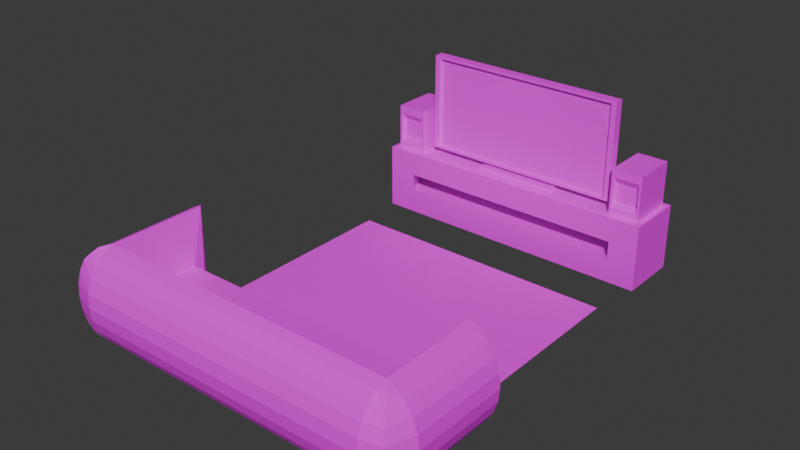 # Source: Sofa1.blend  (saved by Blender 5.0.119; exported with 4.5.12 LTS)
import bpy
from mathutils import Matrix  # noqa: F401  (used for matrix-valued properties, if any)

bpy.ops.wm.read_factory_settings(use_empty=True)
scene = bpy.context.scene
scene.name = 'Scene'

# ---- collections
col_collection = bpy.data.collections.new('Collection'); scene.collection.children.link(col_collection)

# ---- images (referenced by path relative to the original .blend; pixels are not part of the script)
import os
ASSET_DIR = os.environ.get("B2B_ASSET_DIR", "")  # directory of the original .blend (textures are referenced by path, not embedded)
HERE = os.path.dirname(os.path.abspath(__file__))  # packed textures are extracted next to this script under _unpacked/

def load_image(name, relpath, width, height, colorspace="sRGB"):
    """Load a texture the original file referenced (path relative to the .blend, or extracted next to this script)."""
    p = next((c for c in (os.path.join(HERE, relpath), os.path.join(ASSET_DIR, relpath)) if relpath and os.path.exists(c)), "")
    if p:
        img = bpy.data.images.load(p, check_existing=True)
        img.name = name
    else:  # same state as the original file: an image datablock whose file is absent (Cycles renders it pink)
        img = bpy.data.images.new(name, width, height)
        img.source = "FILE"
        img.filepath = "//" + (relpath or name)
    img.colorspace_settings.name = colorspace
    return img
img_cube_base_color = load_image('Cube Base Color', 'Cube Base Color.png', 1024, 1024, 'sRGB')
img_cylinder_base_color = load_image('Cylinder Base Color', 'Cylinder Base Color.png', 1024, 1024, 'sRGB')
img_cube_001_base_color = load_image('Cube.001 Base Color', 'Cube.001 Base Color.png', 1024, 1024, 'sRGB')
img_plane_base_color = load_image('Plane Base Color', 'Plane Base Color.png', 1024, 1024, 'sRGB')
img_cube_004_base_color = load_image('Cube.004 Base Color', 'Cube.004 Base Color.png', 1024, 1024, 'sRGB')
img_cube_005_base_color = load_image('Cube.005 Base Color', 'Cube.005 Base Color.png', 1024, 1024, 'sRGB')
img_cube_005_base_color_001 = load_image('Cube.005 Base Color.001', 'Cube.005 Base Color.png', 1024, 1024, 'sRGB')

# ---- materials (node trees are filled in below, after node groups)
mat_material_001 = bpy.data.materials.new('Material.001')
mat_material = bpy.data.materials.new('Material')
mat_material_003 = bpy.data.materials.new('Material.003')
mat_material_002 = bpy.data.materials.new('Material.002')
mat_material_004 = bpy.data.materials.new('Material.004')
mat_material_005 = bpy.data.materials.new('Material.005')
mat_material_006 = bpy.data.materials.new('Material.006')

# ---- material node trees
mat_material_001.use_nodes = True; mat_material_001.node_tree.nodes.clear()
_N = mat_material_001.node_tree.nodes; _L = mat_material_001.node_tree.links
n0 = _N.new('ShaderNodeBsdfPrincipled'); n0.name = 'Principled BSDF'; n0.location = (-200, 100)
n1 = _N.new('ShaderNodeOutputMaterial'); n1.name = 'Material Output'; n1.location = (200, 100)
n2 = _N.new('ShaderNodeTexImage'); n2.name = 'Image Texture'; n2.location = (-490, 75)
n2.image = img_cube_base_color
n2.interpolation = 'Closest'
_L.new(n0.outputs[0], n1.inputs[0])
_L.new(n2.outputs[0], n0.inputs[0])
n1.is_active_output = True
mat_material.use_nodes = True; mat_material.node_tree.nodes.clear()
_N = mat_material.node_tree.nodes; _L = mat_material.node_tree.links
n0 = _N.new('ShaderNodeBsdfPrincipled'); n0.name = 'Principled BSDF'; n0.location = (-200, 100)
n1 = _N.new('ShaderNodeOutputMaterial'); n1.name = 'Material Output'; n1.location = (200, 100)
n2 = _N.new('ShaderNodeTexImage'); n2.name = 'Image Texture'; n2.location = (-490, 75)
n2.image = img_cylinder_base_color
n2.interpolation = 'Closest'
_L.new(n0.outputs[0], n1.inputs[0])
_L.new(n2.outputs[0], n0.inputs[0])
n1.is_active_output = True
mat_material_003.use_nodes = True; mat_material_003.node_tree.nodes.clear()
_N = mat_material_003.node_tree.nodes; _L = mat_material_003.node_tree.links
n0 = _N.new('ShaderNodeBsdfPrincipled'); n0.name = 'Principled BSDF'; n0.location = (-200, 100)
n1 = _N.new('ShaderNodeOutputMaterial'); n1.name = 'Material Output'; n1.location = (200, 100)
n2 = _N.new('ShaderNodeTexImage'); n2.name = 'Image Texture'; n2.location = (-490, 75)
n2.image = img_cube_001_base_color
n2.interpolation = 'Closest'
_L.new(n0.outputs[0], n1.inputs[0])
_L.new(n2.outputs[0], n0.inputs[0])
n1.is_active_output = True
mat_material_002.use_nodes = True; mat_material_002.node_tree.nodes.clear()
_N = mat_material_002.node_tree.nodes; _L = mat_material_002.node_tree.links
n0 = _N.new('ShaderNodeBsdfPrincipled'); n0.name = 'Principled BSDF'; n0.location = (-200, 100)
n1 = _N.new('ShaderNodeOutputMaterial'); n1.name = 'Material Output'; n1.location = (200, 100)
n2 = _N.new('ShaderNodeTexImage'); n2.name = 'Image Texture'; n2.location = (-490, 75)
n2.image = img_plane_base_color
n2.interpolation = 'Closest'
_L.new(n0.outputs[0], n1.inputs[0])
_L.new(n2.outputs[0], n0.inputs[0])
n1.is_active_output = True
mat_material_004.use_nodes = True; mat_material_004.node_tree.nodes.clear()
_N = mat_material_004.node_tree.nodes; _L = mat_material_004.node_tree.links
n0 = _N.new('ShaderNodeBsdfPrincipled'); n0.name = 'Principled BSDF'; n0.location = (-200, 100)
n1 = _N.new('ShaderNodeOutputMaterial'); n1.name = 'Material Output'; n1.location = (200, 100)
n2 = _N.new('ShaderNodeTexImage'); n2.name = 'Image Texture'; n2.location = (-490, 75)
n2.image = img_cube_004_base_color
n2.interpolation = 'Closest'
_L.new(n0.outputs[0], n1.inputs[0])
_L.new(n2.outputs[0], n0.inputs[0])
n1.is_active_output = True
mat_material_005.use_nodes = True; mat_material_005.node_tree.nodes.clear()
_N = mat_material_005.node_tree.nodes; _L = mat_material_005.node_tree.links
n0 = _N.new('ShaderNodeBsdfPrincipled'); n0.name = 'Principled BSDF'; n0.location = (-200, 100)
n1 = _N.new('ShaderNodeOutputMaterial'); n1.name = 'Material Output'; n1.location = (200, 100)
n2 = _N.new('ShaderNodeTexImage'); n2.name = 'Image Texture'; n2.location = (-490, 75)
n2.image = img_cube_005_base_color
n2.interpolation = 'Closest'
_L.new(n0.outputs[0], n1.inputs[0])
_L.new(n2.outputs[0], n0.inputs[0])
n1.is_active_output = True
mat_material_006.use_nodes = True; mat_material_006.node_tree.nodes.clear()
_N = mat_material_006.node_tree.nodes; _L = mat_material_006.node_tree.links
n0 = _N.new('ShaderNodeBsdfPrincipled'); n0.name = 'Principled BSDF'; n0.location = (-200, 100)
n1 = _N.new('ShaderNodeOutputMaterial'); n1.name = 'Material Output'; n1.location = (200, 100)
n2 = _N.new('ShaderNodeTexImage'); n2.name = 'Image Texture'; n2.location = (-490, 75)
n2.image = img_cube_005_base_color_001
n2.interpolation = 'Closest'
_L.new(n0.outputs[0], n1.inputs[0])
_L.new(n2.outputs[0], n0.inputs[0])
n1.is_active_output = True

# ---- world
world_world = bpy.data.worlds.new('World'); scene.world = world_world
world_world.use_nodes = True; world_world.node_tree.nodes.clear()
_N = world_world.node_tree.nodes; _L = world_world.node_tree.links
n0 = _N.new('ShaderNodeOutputWorld'); n0.name = 'World Output'; n0.location = (300, 300)
n1 = _N.new('ShaderNodeBackground'); n1.name = 'Background'; n1.location = (10, 300)
n1.inputs[0].default_value = (0.05088, 0.05088, 0.05088, 1.0)
_L.new(n1.outputs[0], n0.inputs[0])
n0.is_active_output = True
world_world.color = (0.05088, 0.05088, 0.05088)
world_world.use_sun_shadow = False
world_world.sun_shadow_jitter_overblur = 0.0

# ---- meshes
me_cube_001 = bpy.data.meshes.new('Cube.001')
me_cube_001.from_pydata([(-1.0, -1.0, -1.0), (-0.9266, -0.7709, -0.008818), (-1.0, 1.0, -1.0), (-0.9266, 0.7709, -0.2851), (1.0, -1.0, -1.0), (0.8976, -0.7709, -0.008818), (1.0, 1.0, -1.0), (0.8976, 0.7709, -0.2851), (-1.0, -1.0, 1.0), (-1.0, 1.0, 1.0), (1.0, 1.0, 1.0), (1.0, -1.0, 1.0), (-1.0, 0.7172, -1.0), (-1.0, 0.7172, 1.0), (1.0, 0.7172, -1.0), (1.0, 0.7172, 1.0), (-0.9266, 0.5528, -0.008818), (0.8976, 0.5528, -0.008818)], [], [(12, 13, 9, 2), (6, 2, 3, 7), (14, 15, 11, 4), (4, 11, 8, 0), (12, 14, 4, 0), (17, 16, 1, 5), (16, 3, 9, 13), (6, 7, 10), (17, 5, 11, 15), (5, 1, 8, 11), (9, 3, 2), (7, 17, 15, 10), (1, 16, 13, 8), (7, 3, 16, 17), (2, 6, 14, 12), (6, 10, 15, 14), (0, 8, 13, 12)])
_uv = me_cube_001.uv_layers.new(name='UVMap')
_uv.uv.foreach_set('vector', [0.9404, 0.3208, 0.9404, 0.01354, 0.9837, 0.01369, 0.9837, 0.321, 0.5126, 0.6791, 0.5126, 0.9866, 0.3976, 0.9753, 0.3976, 0.6948, 0.3888, 0.3205, 0.3888, 0.01312, 0.6522, 0.01265, 0.6522, 0.32, 0.3201, 0.3201, 0.01265, 0.3201, 0.01265, 0.01265, 0.3201, 0.01265, 0.2766, 0.3454, 0.2766, 0.6529, 0.01265, 0.6529, 0.01265, 0.3454, 0.2162, 0.6782, 0.2162, 0.9587, 0.01265, 0.9587, 0.01265, 0.6782, 0.4148, 0.5016, 0.3813, 0.5442, 0.3454, 0.3464, 0.3888, 0.3463, 0.9837, 0.6546, 0.9471, 0.5452, 0.9837, 0.3473, 0.9138, 0.5026, 0.7111, 0.5019, 0.6775, 0.3463, 0.9404, 0.3472, 0.8341, 0.6956, 0.8341, 0.9761, 0.6775, 0.9874, 0.6775, 0.6799, 0.3454, 0.3464, 0.3813, 0.5442, 0.3454, 0.6538, 0.9471, 0.5452, 0.9138, 0.5026, 0.9404, 0.3472, 0.9837, 0.3473, 0.6178, 0.5013, 0.4148, 0.5016, 0.3888, 0.3463, 0.6522, 0.3459, 0.3976, 0.6948, 0.3976, 0.9753, 0.3454, 0.9753, 0.3454, 0.6948, 0.3201, 0.3454, 0.3201, 0.6529, 0.2766, 0.6529, 0.2766, 0.3454, 0.3454, 0.3206, 0.3454, 0.0132, 0.3888, 0.01312, 0.3888, 0.3205, 0.6775, 0.3199, 0.6775, 0.01265, 0.9404, 0.01354, 0.9404, 0.3208])
me_cube_001.materials.append(mat_material_001)
me_cube_001.update()
me_cylinder = bpy.data.meshes.new('Cylinder')
me_cylinder.from_pydata([(0.2588, 0.9659, 1.0), (0.5, 0.866, -1.0), (0.5, 0.866, 1.0), (0.7071, 0.7071, -1.0), (0.7071, 0.7071, 1.0), (0.866, 0.5, -1.0), (0.866, 0.5, 1.0), (0.9659, 0.2588, -1.0), (0.9659, 0.2588, 1.0), (1.0, 0.0, -1.0), (1.0, 0.0, 1.0), (0.9659, -0.2588, -1.0), (0.9659, -0.2588, 1.0), (0.866, -0.5, -1.0), (0.866, -0.5, 1.0), (0.7071, -0.7071, -1.0), (0.7071, -0.7071, 1.0), (0.5, -0.866, -1.0), (0.5, -0.866, 1.0), (0.2588, -0.9659, 1.0), (-7.063, -0.9659, -1.007), (0.2627, -0.866, -1.212), (-7.063, -0.866, -1.212), (0.2627, -0.7071, -1.388), (-7.063, -0.7071, -1.388), (0.2627, -0.5, -1.523), (-7.063, -0.5, -1.523), (0.2627, -0.2588, -1.608), (-7.063, -0.2588, -1.608), (0.2627, -7.735e-07, -1.637), (-7.063, 3.819e-07, -1.637), (0.2627, 0.2588, -1.608), (-7.063, 0.2588, -1.608), (0.2627, 0.5, -1.523), (-7.063, 0.5, -1.523), (0.2627, 0.7071, -1.388), (-7.063, 0.7071, -1.388), (0.2627, 0.866, -1.212), (-7.063, 0.866, -1.212), (0.2627, 0.9659, -1.007), (-7.063, 0.9659, -1.007), (0.4674, 0.866, -1.187), (0.5972, 0.7071, -1.328), (0.6968, 0.5, -1.436), (0.7594, 0.2588, -1.504), (0.7807, -4.786e-07, -1.528), (0.7594, -0.2588, -1.504), (0.6968, -0.5, -1.436), (0.5972, -0.7071, -1.328), (0.4674, -0.866, -1.187), (0.3163, -0.9659, -1.023), (-7.053, -0.9659, 1.0), (-7.295, -0.866, -1.0), (-7.295, -0.866, 1.0), (-7.502, -0.7071, -1.0), (-7.502, -0.7071, 1.0), (-7.661, -0.5, -1.0), (-7.661, -0.5, 1.0), (-7.76, -0.2588, -1.0), (-7.76, -0.2588, 1.0), (-7.795, 9.202e-08, -1.0), (-7.795, 1.526e-07, 1.0), (-7.76, 0.2588, -1.0), (-7.76, 0.2588, 1.0), (-7.661, 0.5, -1.0), (-7.661, 0.5, 1.0), (-7.502, 0.7071, -1.0), (-7.502, 0.7071, 1.0), (-7.295, 0.866, -1.0), (-7.295, 0.866, 1.0), (-7.053, 0.9659, 1.0), (-7.253, 0.9062, -1.175), (-7.373, 0.8063, -1.277), (-7.484, 0.7071, -1.365), (-7.564, 0.5, -1.433), (-7.614, 0.2588, -1.475), (-7.631, 2.441e-07, -1.49), (-7.614, -0.2588, -1.475), (-7.564, -0.5, -1.433), (-7.484, -0.7071, -1.365), (-7.349, -0.8316, -1.277), (-7.228, -0.9315, -1.175)], [], [(39, 0, 2, 1), (1, 2, 4, 3), (3, 4, 6, 5), (5, 6, 8, 7), (7, 8, 10, 9), (9, 10, 12, 11), (11, 12, 14, 13), (13, 14, 16, 15), (15, 16, 18, 17), (17, 18, 19, 50), (2, 0, 19, 18, 16, 14, 12, 10, 8, 6, 4), (39, 50, 19, 0), (50, 20, 22, 21), (21, 22, 24, 23), (23, 24, 26, 25), (25, 26, 28, 27), (27, 28, 30, 29), (29, 30, 32, 31), (31, 32, 34, 33), (33, 34, 36, 35), (35, 36, 38, 37), (37, 38, 40, 39), (50, 39, 40, 20), (50, 21, 49), (21, 23, 48, 49), (23, 25, 47, 48), (25, 27, 46, 47), (27, 29, 45, 46), (29, 31, 44, 45), (31, 33, 43, 44), (33, 35, 42, 43), (35, 37, 41, 42), (37, 39, 41), (42, 41, 1, 3), (43, 42, 3, 5), (44, 43, 5, 7), (45, 44, 7, 9), (46, 45, 9, 11), (47, 46, 11, 13), (48, 47, 13, 15), (49, 48, 15, 17), (50, 49, 17), (41, 39, 1), (20, 51, 53, 52), (52, 53, 55, 54), (54, 55, 57, 56), (56, 57, 59, 58), (58, 59, 61, 60), (60, 61, 63, 62), (62, 63, 65, 64), (64, 65, 67, 66), (66, 67, 69, 68), (68, 69, 70, 40), (53, 51, 70, 69, 67, 65, 63, 61, 59, 57, 55), (20, 40, 70, 51), (20, 52, 80, 81), (52, 54, 79, 80), (54, 56, 78, 79), (56, 58, 77, 78), (58, 60, 76, 77), (60, 62, 75, 76), (62, 64, 74, 75), (64, 66, 73, 74), (66, 68, 72, 73), (68, 40, 71, 72), (72, 71, 40, 38), (73, 72, 38, 36), (74, 73, 36, 34), (75, 74, 34, 32), (76, 75, 32, 30), (77, 76, 30, 28), (78, 77, 28, 26), (79, 78, 26, 24), (80, 79, 24, 22), (81, 80, 22, 20)])
_uv = me_cylinder.uv_layers.new(name='UVMap')
_uv.uv.foreach_set('vector', [0.7237, 0.7142, 0.7235, 0.5143, 0.7467, 0.513, 0.7467, 0.7123, 0.7467, 0.7123, 0.7467, 0.513, 0.7723, 0.5125, 0.7723, 0.7118, 0.7723, 0.7118, 0.7723, 0.5125, 0.7984, 0.5126, 0.7984, 0.7119, 0.7984, 0.7119, 0.7984, 0.5126, 0.8233, 0.5134, 0.8233, 0.7127, 0.8233, 0.7127, 0.8233, 0.5134, 0.8453, 0.5149, 0.8453, 0.7142, 0.06536, 0.0205, 0.2647, 0.01218, 0.2672, 0.03128, 0.06779, 0.0396, 0.06779, 0.0396, 0.2672, 0.03128, 0.2692, 0.05435, 0.06987, 0.06267, 0.06987, 0.06267, 0.2692, 0.05435, 0.2708, 0.07981, 0.07147, 0.08813, 0.07147, 0.08813, 0.2708, 0.07981, 0.2718, 0.1059, 0.07246, 0.1142, 0.07246, 0.1142, 0.2718, 0.1059, 0.2722, 0.1309, 0.07063, 0.1349, 0.6543, 0.7859, 0.6784, 0.7759, 0.6784, 0.9695, 0.6543, 0.9595, 0.6335, 0.9436, 0.6176, 0.9228, 0.6076, 0.8987, 0.6042, 0.8727, 0.6076, 0.8468, 0.6176, 0.8226, 0.6335, 0.8019, 0.9164, 0.2141, 0.7235, 0.2141, 0.7238, 0.01218, 0.9162, 0.01447, 0.07063, 0.1349, 0.05269, 0.7051, 0.03128, 0.6996, 0.05073, 0.1335, 0.05073, 0.1335, 0.03128, 0.6996, 0.01218, 0.6903, 0.03163, 0.1241, 0.2965, 0.8015, 0.3104, 0.06765, 0.3296, 0.06806, 0.3157, 0.802, 0.3157, 0.802, 0.3296, 0.06806, 0.3527, 0.06853, 0.3388, 0.8024, 0.3388, 0.8024, 0.3527, 0.06853, 0.3782, 0.06903, 0.3642, 0.8029, 0.3642, 0.8029, 0.3782, 0.06903, 0.4043, 0.06953, 0.3903, 0.8034, 0.3903, 0.8034, 0.4043, 0.06953, 0.4292, 0.06998, 0.4153, 0.8039, 0.4153, 0.8039, 0.4292, 0.06998, 0.4513, 0.07037, 0.4374, 0.8043, 0.4374, 0.8043, 0.4513, 0.07037, 0.469, 0.07065, 0.4551, 0.8045, 0.9209, 0.255, 0.9209, 0.8452, 0.9005, 0.839, 0.9005, 0.2488, 0.6991, 0.7516, 0.5055, 0.7462, 0.5055, 0.01218, 0.6991, 0.01218, 0.07063, 0.1349, 0.05073, 0.1335, 0.0537, 0.1175, 0.05073, 0.1335, 0.03163, 0.1241, 0.03845, 0.09799, 0.0537, 0.1175, 0.2965, 0.8015, 0.3157, 0.802, 0.3158, 0.8454, 0.2965, 0.835, 0.3157, 0.802, 0.3388, 0.8024, 0.339, 0.8522, 0.3158, 0.8454, 0.3388, 0.8024, 0.3642, 0.8029, 0.3644, 0.8548, 0.339, 0.8522, 0.3642, 0.8029, 0.3903, 0.8034, 0.3905, 0.8532, 0.3644, 0.8548, 0.3903, 0.8034, 0.4153, 0.8039, 0.4154, 0.8474, 0.3905, 0.8532, 0.4153, 0.8039, 0.4374, 0.8043, 0.4374, 0.8378, 0.4154, 0.8474, 0.4374, 0.8043, 0.4551, 0.8045, 0.455, 0.8251, 0.4374, 0.8378, 0.9209, 0.255, 0.9005, 0.2488, 0.9184, 0.2385, 0.7652, 0.7454, 0.7446, 0.7313, 0.7467, 0.7123, 0.7723, 0.7118, 0.7874, 0.7567, 0.7652, 0.7454, 0.7723, 0.7118, 0.7984, 0.7119, 0.8099, 0.7646, 0.7874, 0.7567, 0.7984, 0.7119, 0.8233, 0.7127, 0.8311, 0.7685, 0.8099, 0.7646, 0.8233, 0.7127, 0.8453, 0.7142, 0.01695, 0.05766, 0.01218, 0.03964, 0.06536, 0.0205, 0.06779, 0.0396, 0.02591, 0.07756, 0.01695, 0.05766, 0.06779, 0.0396, 0.06987, 0.06267, 0.03845, 0.09799, 0.02591, 0.07756, 0.06987, 0.06267, 0.07147, 0.08813, 0.0537, 0.1175, 0.03845, 0.09799, 0.07147, 0.08813, 0.07246, 0.1142, 0.07063, 0.1349, 0.0537, 0.1175, 0.07246, 0.1142, 0.7446, 0.7313, 0.7237, 0.7142, 0.7467, 0.7123, 0.7236, 0.4455, 0.7235, 0.246, 0.7361, 0.2433, 0.7361, 0.4422, 0.7361, 0.4422, 0.7361, 0.2433, 0.7542, 0.241, 0.7542, 0.44, 0.7542, 0.44, 0.7542, 0.241, 0.7766, 0.2394, 0.7766, 0.4384, 0.7766, 0.4384, 0.7766, 0.2394, 0.8017, 0.2385, 0.8017, 0.4375, 0.8017, 0.4375, 0.8017, 0.2385, 0.8278, 0.2385, 0.8278, 0.4374, 0.8278, 0.4374, 0.8278, 0.2385, 0.8532, 0.2392, 0.8532, 0.4382, 0.8532, 0.4382, 0.8532, 0.2392, 0.8761, 0.2407, 0.8761, 0.4397, 0.1842, 0.9445, 0.1842, 0.7441, 0.2093, 0.7442, 0.2094, 0.9446, 0.2094, 0.9446, 0.2093, 0.7442, 0.2355, 0.7442, 0.2355, 0.9446, 0.2355, 0.9446, 0.2355, 0.7442, 0.2608, 0.7441, 0.2601, 0.9452, 0.5297, 0.9595, 0.5055, 0.9695, 0.5055, 0.7759, 0.5297, 0.7859, 0.5505, 0.8019, 0.5664, 0.8226, 0.5764, 0.8468, 0.5798, 0.8727, 0.5764, 0.8987, 0.5664, 0.9228, 0.5505, 0.9436, 0.1598, 0.9567, 0.01218, 0.9442, 0.01218, 0.7441, 0.1598, 0.7567, 0.7236, 0.4455, 0.7361, 0.4422, 0.7401, 0.4692, 0.7288, 0.4603, 0.7361, 0.4422, 0.7542, 0.44, 0.754, 0.4765, 0.7401, 0.4692, 0.7542, 0.44, 0.7766, 0.4384, 0.7755, 0.4826, 0.754, 0.4765, 0.7766, 0.4384, 0.8017, 0.4375, 0.8001, 0.4865, 0.7755, 0.4826, 0.8017, 0.4375, 0.8278, 0.4374, 0.826, 0.4881, 0.8001, 0.4865, 0.8278, 0.4374, 0.8532, 0.4382, 0.8516, 0.4872, 0.826, 0.4881, 0.8532, 0.4382, 0.8761, 0.4397, 0.8751, 0.4839, 0.8516, 0.4872, 0.1842, 0.9445, 0.2094, 0.9446, 0.2108, 0.9812, 0.192, 0.9878, 0.2094, 0.9446, 0.2355, 0.9446, 0.2256, 0.9724, 0.2108, 0.9812, 0.2355, 0.9446, 0.2601, 0.9452, 0.2413, 0.9621, 0.2256, 0.9724, 0.4629, 0.03949, 0.4738, 0.05175, 0.4812, 0.07082, 0.469, 0.07065, 0.4523, 0.0282, 0.4629, 0.03949, 0.469, 0.07065, 0.4513, 0.07037, 0.4311, 0.01984, 0.4523, 0.0282, 0.4513, 0.07037, 0.4292, 0.06998, 0.4067, 0.01438, 0.4311, 0.01984, 0.4292, 0.06998, 0.4043, 0.06953, 0.3808, 0.01218, 0.4067, 0.01438, 0.4043, 0.06953, 0.3782, 0.06903, 0.3552, 0.01339, 0.3808, 0.01218, 0.3782, 0.06903, 0.3527, 0.06853, 0.3315, 0.01792, 0.3552, 0.01339, 0.3527, 0.06853, 0.3296, 0.06806, 0.3115, 0.02548, 0.3315, 0.01792, 0.3296, 0.06806, 0.3104, 0.06765, 0.2998, 0.03879, 0.3115, 0.02548, 0.3104, 0.06765, 0.2965, 0.06732, 0.03514, 0.7164, 0.02363, 0.7198, 0.03128, 0.6996, 0.05269, 0.7051])
me_cylinder.materials.append(mat_material)
me_cylinder.update()
me_cube = bpy.data.meshes.new('Cube')
me_cube.from_pydata([(-0.8, -1.0, -0.8), (-0.8, -1.0, 0.8), (-1.0, 1.0, -1.0), (-1.0, 1.0, 1.0), (0.8, -1.0, -0.8), (0.8, -1.0, 0.8), (1.0, 1.0, -1.0), (1.0, 1.0, 1.0), (-1.0, -1.0, -1.0), (-1.0, -1.0, 1.0), (1.0, -1.0, 1.0), (1.0, -1.0, -1.0), (-1.0, -1.0, -0.3333), (-1.0, -1.0, 0.3333), (-1.0, 1.0, 0.3333), (-1.0, 1.0, -0.3333), (1.0, 1.0, 0.3333), (1.0, 1.0, -0.3333), (1.0, -1.0, 0.3333), (1.0, -1.0, -0.3333), (-0.8, -1.0, -0.2667), (-0.8, -1.0, 0.2667), (0.8, -1.0, 0.2667), (0.8, -1.0, -0.2667)], [], [(13, 9, 3, 14), (14, 3, 7, 16), (16, 7, 10, 18), (22, 5, 1, 21), (2, 6, 11, 8), (7, 3, 9, 10), (21, 1, 9, 13), (23, 4, 11, 19), (4, 0, 8, 11), (1, 5, 10, 9), (5, 22, 18, 10), (22, 23, 19, 18), (0, 20, 12, 8), (20, 21, 13, 12), (4, 23, 20, 0), (6, 17, 19, 11), (17, 16, 18, 19), (2, 15, 17, 6), (15, 17, 16, 14), (8, 12, 15, 2), (12, 13, 14, 15), (17, 15, 20, 23), (16, 22, 21, 14), (15, 14, 21, 20), (17, 23, 22, 16)])
_uv = me_cube.uv_layers.new(name='UVMap')
_uv.uv.foreach_set('vector', [0.6811, 0.4491, 0.6811, 0.3481, 0.9841, 0.3481, 0.9841, 0.4491, 0.711, 0.9844, 0.61, 0.9844, 0.61, 0.6813, 0.711, 0.6813, 0.01499, 0.7823, 0.01499, 0.6813, 0.318, 0.6813, 0.318, 0.7823, 0.1261, 0.621, 0.0453, 0.621, 0.0453, 0.3785, 0.1261, 0.3785, 0.3481, 0.6513, 0.3481, 0.3482, 0.6511, 0.3482, 0.6511, 0.6513, 0.9842, 0.01499, 0.9842, 0.3181, 0.6811, 0.3181, 0.6811, 0.01499, 0.1261, 0.3785, 0.0453, 0.3785, 0.01499, 0.3482, 0.116, 0.3482, 0.2069, 0.621, 0.2878, 0.621, 0.3181, 0.6513, 0.2171, 0.6513, 0.2878, 0.621, 0.2878, 0.3785, 0.3181, 0.3482, 0.3181, 0.6513, 0.0453, 0.3785, 0.0453, 0.621, 0.01499, 0.6513, 0.01499, 0.3482, 0.0453, 0.621, 0.1261, 0.621, 0.116, 0.6513, 0.01499, 0.6513, 0.1261, 0.621, 0.2069, 0.621, 0.2171, 0.6513, 0.116, 0.6513, 0.2878, 0.3785, 0.2069, 0.3785, 0.2171, 0.3482, 0.3181, 0.3482, 0.2069, 0.3785, 0.1261, 0.3785, 0.116, 0.3482, 0.2171, 0.3482, 0.2878, 0.621, 0.2069, 0.621, 0.2069, 0.3785, 0.2878, 0.3785, 0.01499, 0.9844, 0.01499, 0.8833, 0.318, 0.8833, 0.318, 0.9844, 0.01499, 0.8833, 0.01499, 0.7823, 0.318, 0.7823, 0.318, 0.8833, 0.842, 0.9844, 0.741, 0.9844, 0.741, 0.6813, 0.842, 0.6813, 0.973, 0.6813, 0.973, 0.9844, 0.872, 0.9844, 0.872, 0.6813, 0.6811, 0.6512, 0.6811, 0.5501, 0.9841, 0.5501, 0.9841, 0.6512, 0.6811, 0.5501, 0.6811, 0.4491, 0.9841, 0.4491, 0.9841, 0.5501, 0.3181, 0.3182, 0.01499, 0.3182, 0.0453, 0.01499, 0.2878, 0.01499, 0.6512, 0.01499, 0.6208, 0.3182, 0.3784, 0.3182, 0.3481, 0.01499, 0.348, 0.6813, 0.449, 0.6813, 0.4389, 0.985, 0.3581, 0.985, 0.479, 0.985, 0.4891, 0.6813, 0.5699, 0.6813, 0.58, 0.985])
me_cube.materials.append(mat_material_003)
me_cube.update()
me_plane = bpy.data.meshes.new('Plane')
me_plane.from_pydata([(-1.0, -1.0, 0.0), (1.0, -1.0, 0.0), (-1.0, 1.0, 0.0), (1.0, 1.0, 0.0)], [], [(0, 1, 3, 2)])
_uv = me_plane.uv_layers.new(name='UVMap')
_uv.uv.foreach_set('vector', [0.004951, 0.995, 0.004951, 0.00495, 0.995, 0.004951, 0.995, 0.995])
me_plane.materials.append(mat_material_002)
me_plane.update()
me_cube_003 = bpy.data.meshes.new('Cube.003')
me_cube_003.from_pydata([(-1.0, -1.0, -1.0), (-1.0, -1.0, 11.03), (-1.0, 1.0, -1.0), (-1.0, 1.0, 11.03), (1.0, -1.0, -1.0), (1.0, -1.0, 11.03), (1.0, 1.0, -1.0), (1.0, 1.0, 11.03)], [], [(0, 1, 3, 2), (2, 3, 7, 6), (6, 7, 5, 4), (4, 5, 1, 0), (2, 6, 4, 0), (7, 3, 1, 5)])
_uv = me_cube_003.uv_layers.new(name='UVMap')
_uv.uv.foreach_set('vector', [0.375, 0.0, 0.625, 0.0, 0.625, 0.25, 0.375, 0.25, 0.375, 0.25, 0.625, 0.25, 0.625, 0.5, 0.375, 0.5, 0.375, 0.5, 0.625, 0.5, 0.625, 0.75, 0.375, 0.75, 0.375, 0.75, 0.625, 0.75, 0.625, 1.0, 0.375, 1.0, 0.125, 0.5, 0.375, 0.5, 0.375, 0.75, 0.125, 0.75, 0.625, 0.5, 0.875, 0.5, 0.875, 0.75, 0.625, 0.75])
me_cube_003.update()
me_cube_004 = bpy.data.meshes.new('Cube.004')
me_cube_004.from_pydata([(-0.931, -0.931, -0.3008), (-1.0, -1.0, 1.0), (-0.931, 0.931, -0.3008), (-1.0, 1.0, 1.0), (0.931, -0.931, -0.3008), (1.0, -1.0, 1.0), (0.931, 0.931, -0.3008), (1.0, 1.0, 1.0), (-1.0, 1.0, -1.0), (-1.0, -1.0, -1.0), (1.0, 1.0, -1.0), (1.0, -1.0, -1.0), (-0.9471, 0.9471, -1.0), (-0.9471, -0.9471, -1.0), (0.9471, 0.9471, -1.0), (0.9471, -0.9471, -1.0), (-0.4039, 1.385, -1.962), (-0.4039, 1.069, -1.962), (-0.4039, 1.385, 6.344), (-0.4039, 1.069, 6.344), (0.4039, 1.385, -1.962), (0.4039, 1.069, -1.962), (0.4039, 1.385, 6.344), (0.4039, 1.069, 6.344)], [], [(9, 1, 3, 8), (8, 3, 7, 10), (10, 7, 5, 11), (11, 5, 1, 9), (2, 6, 4, 0), (7, 3, 1, 5), (12, 13, 9, 8), (14, 12, 8, 10), (15, 14, 10, 11), (13, 15, 11, 9), (2, 0, 13, 12), (6, 2, 12, 14), (4, 6, 14, 15), (0, 4, 15, 13), (16, 17, 19, 18), (18, 19, 23, 22), (22, 23, 21, 20), (20, 21, 17, 16), (18, 22, 20, 16), (23, 19, 17, 21)])
_uv = me_cube_004.uv_layers.new(name='UVMap')
_uv.uv.foreach_set('vector', [0.7343, 0.2383, 0.5115, 0.2383, 0.5115, 0.01554, 0.7343, 0.01554, 0.4804, 0.746, 0.2577, 0.746, 0.2577, 0.5232, 0.4804, 0.5232, 0.7343, 0.4922, 0.5115, 0.4922, 0.5115, 0.2694, 0.7343, 0.2694, 0.7343, 0.746, 0.5115, 0.746, 0.5115, 0.5232, 0.7343, 0.5232, 0.4651, 0.9845, 0.2577, 0.9845, 0.2577, 0.7771, 0.4651, 0.7771, 0.4804, 0.01554, 0.4804, 0.2383, 0.2577, 0.2383, 0.2577, 0.01554, 0.4745, 0.2753, 0.2636, 0.2753, 0.2577, 0.2694, 0.4804, 0.2694, 0.4745, 0.4863, 0.4745, 0.2753, 0.4804, 0.2694, 0.4804, 0.4922, 0.2636, 0.4863, 0.4745, 0.4863, 0.4804, 0.4922, 0.2577, 0.4922, 0.2636, 0.2753, 0.2636, 0.4863, 0.2577, 0.4922, 0.2577, 0.2694, 0.8979, 0.2247, 0.8979, 0.01733, 0.9758, 0.01554, 0.9758, 0.2265, 0.8979, 0.7088, 0.8979, 0.5014, 0.9758, 0.4996, 0.9758, 0.7106, 0.8979, 0.4668, 0.8979, 0.2594, 0.9758, 0.2576, 0.9758, 0.4686, 0.8979, 0.9509, 0.8979, 0.7435, 0.9758, 0.7417, 0.9758, 0.9527, 0.8006, 0.9407, 0.7653, 0.9407, 0.7653, 0.01554, 0.8006, 0.01554, 0.5313, 0.8671, 0.4961, 0.8671, 0.4961, 0.7771, 0.5313, 0.7771, 0.8316, 0.01554, 0.8668, 0.01554, 0.8668, 0.9407, 0.8316, 0.9407, 0.5976, 0.8671, 0.5624, 0.8671, 0.5624, 0.7771, 0.5976, 0.7771, 0.01554, 0.01554, 0.1055, 0.01554, 0.1055, 0.9407, 0.01554, 0.9407, 0.1366, 0.01554, 0.2266, 0.01554, 0.2266, 0.9407, 0.1366, 0.9407])
me_cube_004.materials.append(mat_material_004)
me_cube_004.update()
me_cube_007 = bpy.data.meshes.new('Cube.007')
me_cube_007.from_pydata([(-0.7096, -0.3807, -0.1898), (-0.7096, -0.3807, 0.1898), (-1.0, 1.46, -0.4802), (-1.0, 1.46, 0.4802), (0.7096, -0.3807, -0.1898), (0.7096, -0.3807, 0.1898), (1.0, 1.46, -0.4802), (1.0, 1.46, 0.4802), (-1.0, -0.5398, -0.4802), (-1.0, -0.5398, 0.4802), (1.0, -0.5398, 0.4802), (1.0, -0.5398, -0.4802), (-0.8323, -0.5398, -0.3125), (-0.8323, -0.5398, 0.3125), (0.8323, -0.5398, 0.3125), (0.8323, -0.5398, -0.3125)], [], [(8, 9, 3, 2), (2, 3, 7, 6), (6, 7, 10, 11), (4, 5, 1, 0), (2, 6, 11, 8), (7, 3, 9, 10), (12, 13, 9, 8), (14, 15, 11, 10), (15, 12, 8, 11), (13, 14, 10, 9), (0, 1, 13, 12), (5, 4, 15, 14), (4, 0, 12, 15), (1, 5, 14, 13)])
_uv = me_cube_007.uv_layers.new(name='UVMap')
_uv.uv.foreach_set('vector', [0.8133, 0.251, 0.6698, 0.251, 0.6698, 0.01441, 0.8133, 0.01441, 0.1579, 0.9686, 0.01441, 0.9686, 0.01441, 0.6698, 0.1579, 0.6698, 0.9856, 0.251, 0.8421, 0.251, 0.8421, 0.01441, 0.9856, 0.01441, 0.7699, 0.3883, 0.7132, 0.3883, 0.7132, 0.2587, 0.7699, 0.2587, 0.6409, 0.3133, 0.3421, 0.3133, 0.3421, 0.01441, 0.6409, 0.01441, 0.6409, 0.6409, 0.3421, 0.6409, 0.3421, 0.3421, 0.6409, 0.3421, 0.7882, 0.2663, 0.6948, 0.2663, 0.6698, 0.251, 0.8133, 0.251, 0.6948, 0.4183, 0.7882, 0.4183, 0.8133, 0.4336, 0.6698, 0.4336, 0.7882, 0.4183, 0.7882, 0.2663, 0.8133, 0.251, 0.8133, 0.4336, 0.6948, 0.2663, 0.6948, 0.4183, 0.6698, 0.4336, 0.6698, 0.251, 0.5902, 0.7448, 0.5902, 0.6881, 0.6202, 0.6698, 0.6202, 0.7632, 0.7132, 0.3883, 0.7699, 0.3883, 0.7882, 0.4183, 0.6948, 0.4183, 0.9184, 0.5758, 0.9184, 0.7878, 0.8947, 0.8062, 0.8947, 0.5574, 0.9184, 0.2982, 0.9184, 0.5103, 0.8947, 0.5286, 0.8947, 0.2798])
me_cube_007.materials.append(mat_material_005)
me_cube_007.update()
me_cube_008 = bpy.data.meshes.new('Cube.008')
me_cube_008.from_pydata([(-0.7096, -0.3807, -0.1898), (-0.7096, -0.3807, 0.1898), (-1.0, 1.46, -0.4802), (-1.0, 1.46, 0.4802), (0.7096, -0.3807, -0.1898), (0.7096, -0.3807, 0.1898), (1.0, 1.46, -0.4802), (1.0, 1.46, 0.4802), (-1.0, -0.5398, -0.4802), (-1.0, -0.5398, 0.4802), (1.0, -0.5398, 0.4802), (1.0, -0.5398, -0.4802), (-0.8323, -0.5398, -0.3125), (-0.8323, -0.5398, 0.3125), (0.8323, -0.5398, 0.3125), (0.8323, -0.5398, -0.3125)], [], [(8, 9, 3, 2), (2, 3, 7, 6), (6, 7, 10, 11), (4, 5, 1, 0), (2, 6, 11, 8), (7, 3, 9, 10), (12, 13, 9, 8), (14, 15, 11, 10), (15, 12, 8, 11), (13, 14, 10, 9), (0, 1, 13, 12), (5, 4, 15, 14), (4, 0, 12, 15), (1, 5, 14, 13)])
_uv = me_cube_008.uv_layers.new(name='UVMap')
_uv.uv.foreach_set('vector', [0.8133, 0.251, 0.6698, 0.251, 0.6698, 0.01441, 0.8133, 0.01441, 0.1579, 0.9686, 0.01441, 0.9686, 0.01441, 0.6698, 0.1579, 0.6698, 0.9856, 0.251, 0.8421, 0.251, 0.8421, 0.01441, 0.9856, 0.01441, 0.7699, 0.3883, 0.7132, 0.3883, 0.7132, 0.2587, 0.7699, 0.2587, 0.6409, 0.3133, 0.3421, 0.3133, 0.3421, 0.01441, 0.6409, 0.01441, 0.6409, 0.6409, 0.3421, 0.6409, 0.3421, 0.3421, 0.6409, 0.3421, 0.7882, 0.2663, 0.6948, 0.2663, 0.6698, 0.251, 0.8133, 0.251, 0.6948, 0.4183, 0.7882, 0.4183, 0.8133, 0.4336, 0.6698, 0.4336, 0.7882, 0.4183, 0.7882, 0.2663, 0.8133, 0.251, 0.8133, 0.4336, 0.6948, 0.2663, 0.6948, 0.4183, 0.6698, 0.4336, 0.6698, 0.251, 0.5902, 0.7448, 0.5902, 0.6881, 0.6202, 0.6698, 0.6202, 0.7632, 0.7132, 0.3883, 0.7699, 0.3883, 0.7882, 0.4183, 0.6948, 0.4183, 0.9184, 0.5758, 0.9184, 0.7878, 0.8947, 0.8062, 0.8947, 0.5574, 0.9184, 0.2982, 0.9184, 0.5103, 0.8947, 0.5286, 0.8947, 0.2798])
me_cube_008.materials.append(mat_material_006)
me_cube_008.update()

# ---- objects
ob_cube = bpy.data.objects.new('Cube', me_cube_001)
ob_cylinder = bpy.data.objects.new('Cylinder', me_cylinder)
ob_cube_001 = bpy.data.objects.new('Cube.001', me_cube)
ob_plane = bpy.data.objects.new('Plane', me_plane)
ob_cube_003 = bpy.data.objects.new('Cube.003', me_cube_003)
ob_cube_004 = bpy.data.objects.new('Cube.004', me_cube_004)
ob_cube_005 = bpy.data.objects.new('Cube.005', me_cube_007)
ob_cube_006 = bpy.data.objects.new('Cube.006', me_cube_008)

# ---- transforms, parenting, visibility, modifiers, constraints
ob_cube.location = (0.0, 0.0, 1.544)
ob_cube.scale = (4.871, 1.578, 1.578)
ob_cylinder.location = (4.522, 0.0, 1.549)
ob_cylinder.rotation_euler = (-1.571, 0.0, 0.0)
ob_cylinder.scale = (1.33, 1.642, 1.565)
ob_cube_001.location = (0.0, 11.14, 1.089)
ob_cube_001.scale = (4.806, 1.0, 1.095)
ob_plane.location = (0.0, 5.483, 0.02593)
ob_plane.scale = (4.521, 3.069, 1.0)
ob_cube_003.location = (0.0, 11.21, 2.334)
ob_cube_003.scale = (0.1768, 0.2122, 0.1443)
ob_cube_004.location = (0.0, 10.86, 4.019)
ob_cube_004.rotation_euler = (-1.571, -0.0, 0.0)
ob_cube_004.scale = (3.389, 1.63, 0.1585)
ob_cube_005.location = (4.114, 10.81, 2.907)
ob_cube_005.scale = (0.508, 0.7745, 1.605)
ob_cube_006.location = (-4.133, 10.81, 2.907)
ob_cube_006.scale = (0.508, 0.7745, 1.605)

# ---- collection membership
col_collection.objects.link(ob_cube)
col_collection.objects.link(ob_cylinder)
col_collection.objects.link(ob_cube_001)
col_collection.objects.link(ob_plane)
col_collection.objects.link(ob_cube_003)
col_collection.objects.link(ob_cube_004)
col_collection.objects.link(ob_cube_005)
col_collection.objects.link(ob_cube_006)

# ---- scene / render settings (as saved in the file)
scene.frame_start = 1; scene.frame_end = 250; scene.frame_set(1)
scene.render.engine = 'BLENDER_EEVEE_NEXT'
scene.render.bake_bias = 0.0
scene.render.bake_samples = 0
scene.cycles.sampling_pattern = 'TABULATED_SOBOL'
bpy.context.view_layer.update()

# ---- added for rendering (the .blend has no active camera and no usable light): camera, sun
cam_auto = bpy.data.cameras.new('AutoCamera')
cam_auto.lens = 50.0
cam_auto.sensor_width = 36.0
cam_auto.clip_end = 1000.0
ob_auto_camera = bpy.data.objects.new('AutoCamera', cam_auto)
scene.collection.objects.link(ob_auto_camera)
ob_auto_camera.location = (18.1646, -17.0055, 17.3351)
ob_auto_camera.rotation_euler = (1.09748, -7.21219e-08, 0.694738)
scene.camera = ob_auto_camera
light_auto_sun = bpy.data.lights.new('AutoSun', 'SUN')
light_auto_sun.energy = 3.0
light_auto_sun.angle = 0.0523599
ob_auto_sun = bpy.data.objects.new('AutoSun', light_auto_sun)
scene.collection.objects.link(ob_auto_sun)
ob_auto_sun.rotation_euler = (0.872665, 0.174533, 0.523599)
bpy.context.view_layer.update()
